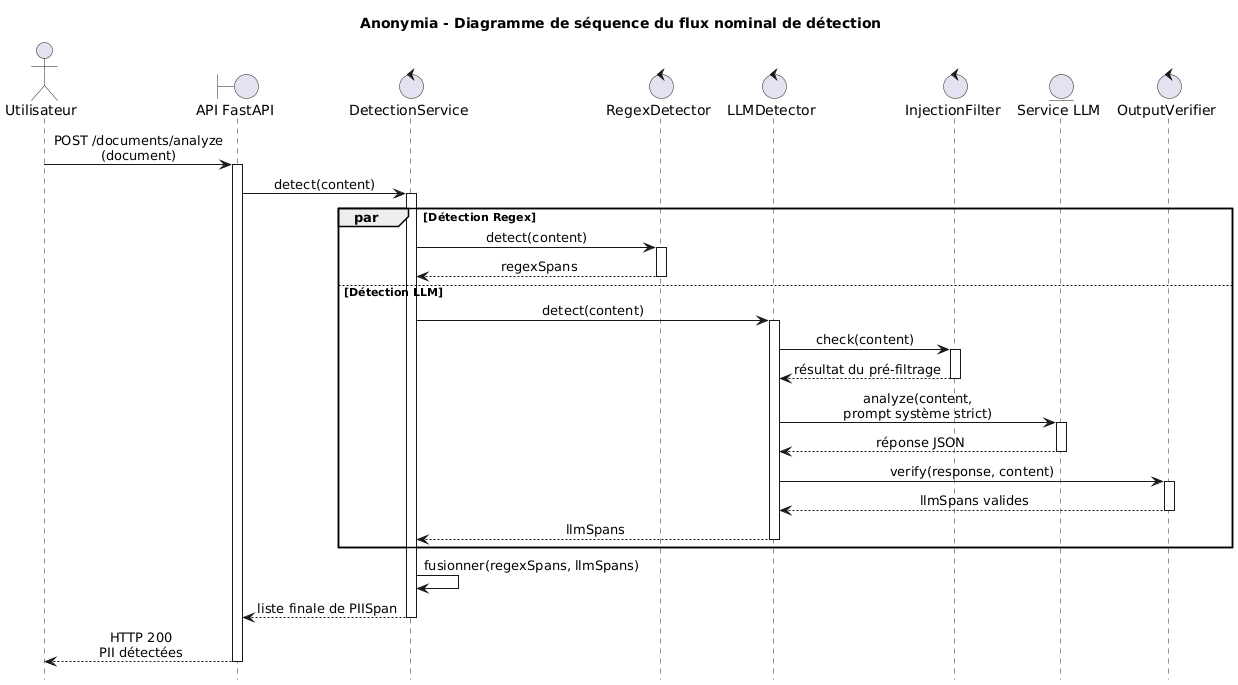

The diagram above was rendered by PlantUML. Its source (embedded in the PNG):
@startuml
title Anonymia - Diagramme de séquence du flux nominal de détection

hide footbox
skinparam sequenceMessageAlign center
skinparam responseMessageBelowArrow true

actor "Utilisateur" as User

boundary "API FastAPI" as API
control "DetectionService" as DS

control "RegexDetector" as Regex
control "LLMDetector" as LLMDetector

control "InjectionFilter" as Filter
entity "Service LLM" as LLM
control "OutputVerifier" as Verifier


' =========================================================
' REQUÊTE
' =========================================================

User -> API : POST /documents/analyze\n(document)
activate API

API -> DS : detect(content)
activate DS


' =========================================================
' DÉTECTION EN PARALLÈLE
' =========================================================

par Détection Regex

    DS -> Regex : detect(content)
    activate Regex

    Regex --> DS : regexSpans

    deactivate Regex

else Détection LLM

    DS -> LLMDetector : detect(content)
    activate LLMDetector

    LLMDetector -> Filter : check(content)
    activate Filter

    Filter --> LLMDetector : résultat du pré-filtrage
    deactivate Filter

    LLMDetector -> LLM : analyze(content,\nprompt système strict)
    activate LLM

    LLM --> LLMDetector : réponse JSON
    deactivate LLM

    LLMDetector -> Verifier : verify(response, content)
    activate Verifier

    Verifier --> LLMDetector : llmSpans valides
    deactivate Verifier

    LLMDetector --> DS : llmSpans
    deactivate LLMDetector

end


' =========================================================
' FUSION
' =========================================================

DS -> DS : fusionner(regexSpans, llmSpans)

DS --> API : liste finale de PIISpan
deactivate DS


' =========================================================
' RÉPONSE
' =========================================================

API --> User : HTTP 200\nPII détectées
deactivate API
@enduml